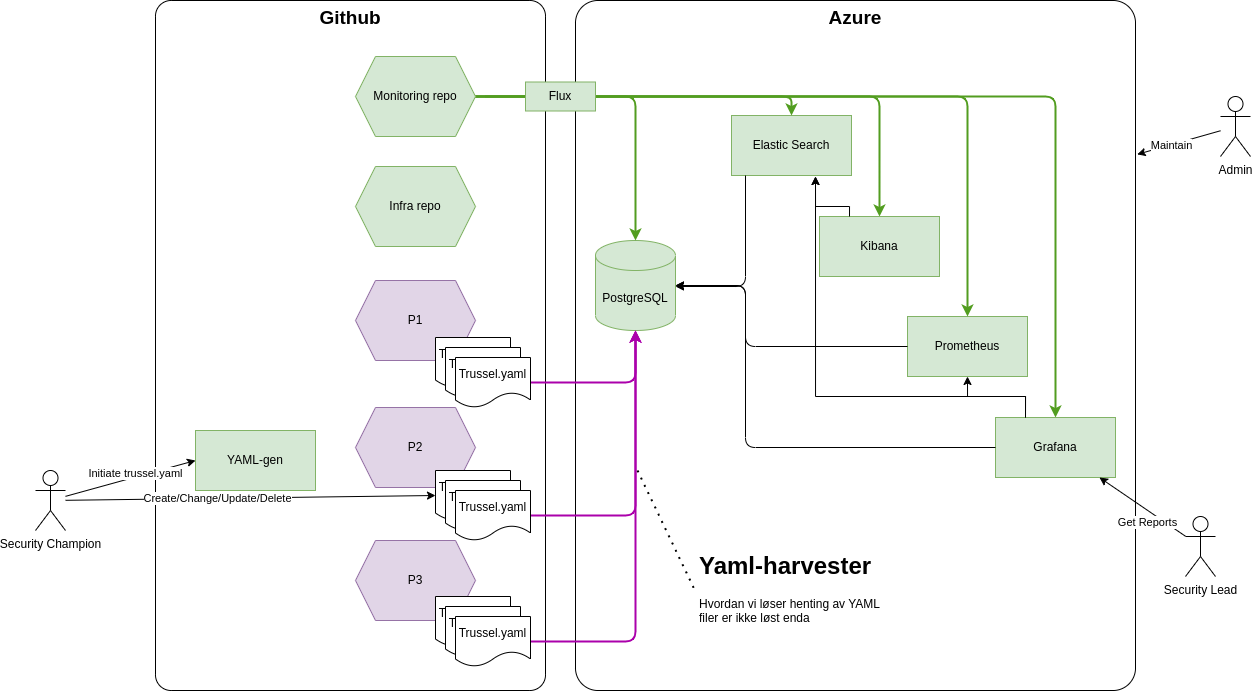

The diagram above was exported from draw.io. Its source (the exported page's mxGraphModel, read from the mxfile embedded in the PNG):
<mxGraphModel dx="2037" dy="1954" grid="1" gridSize="10" guides="1" tooltips="1" connect="1" arrows="1" fold="1" page="1" pageScale="1" pageWidth="850" pageHeight="1100" math="0" shadow="0">
  <root>
    <mxCell id="0" />
    <mxCell id="9LPcC5FHMCnGPufYEAtT-26" value="Infrastructure" parent="0" />
    <mxCell id="vWF6bWzuH0LJniPWj4b2-16" value="Azure" style="rounded=1;whiteSpace=wrap;html=1;verticalAlign=top;arcSize=4;fontSize=19;fontStyle=1" parent="9LPcC5FHMCnGPufYEAtT-26" vertex="1">
      <mxGeometry x="600" y="-96" width="560" height="690" as="geometry" />
    </mxCell>
    <mxCell id="vWF6bWzuH0LJniPWj4b2-1" value="Github" style="rounded=1;whiteSpace=wrap;html=1;verticalAlign=top;arcSize=4;fontSize=19;fontStyle=1" parent="9LPcC5FHMCnGPufYEAtT-26" vertex="1">
      <mxGeometry x="180" y="-96" width="390" height="690" as="geometry" />
    </mxCell>
    <mxCell id="1" value="Drawing" style="" parent="0" />
    <mxCell id="9LPcC5FHMCnGPufYEAtT-29" value="" style="endArrow=classic;html=1;rounded=1;jumpStyle=none;exitX=1;exitY=0.5;exitDx=0;exitDy=0;entryX=0.5;entryY=0;entryDx=0;entryDy=0;edgeStyle=elbowEdgeStyle;strokeWidth=2;strokeColor=#529d20;" edge="1" parent="1" source="vWF6bWzuH0LJniPWj4b2-11" target="vWF6bWzuH0LJniPWj4b2-14">
      <mxGeometry width="50" height="50" relative="1" as="geometry">
        <mxPoint x="510" y="10" as="sourcePoint" />
        <mxPoint x="977" y="400" as="targetPoint" />
        <Array as="points">
          <mxPoint x="1080" y="220" />
        </Array>
      </mxGeometry>
    </mxCell>
    <mxCell id="vWF6bWzuH0LJniPWj4b2-2" value="YAML-gen" style="rounded=0;whiteSpace=wrap;html=1;fillColor=#d5e8d4;strokeColor=#82b366;" parent="1" vertex="1">
      <mxGeometry x="220" y="334" width="120" height="60" as="geometry" />
    </mxCell>
    <mxCell id="vWF6bWzuH0LJniPWj4b2-4" value="P1" style="shape=hexagon;perimeter=hexagonPerimeter2;whiteSpace=wrap;html=1;fixedSize=1;fillColor=#e1d5e7;strokeColor=#9673a6;" parent="1" vertex="1">
      <mxGeometry x="380" y="184" width="120" height="80" as="geometry" />
    </mxCell>
    <mxCell id="vWF6bWzuH0LJniPWj4b2-5" value="P2" style="shape=hexagon;perimeter=hexagonPerimeter2;whiteSpace=wrap;html=1;fixedSize=1;fillColor=#e1d5e7;strokeColor=#9673a6;" parent="1" vertex="1">
      <mxGeometry x="380" y="311" width="120" height="80" as="geometry" />
    </mxCell>
    <mxCell id="vWF6bWzuH0LJniPWj4b2-6" value="P3" style="shape=hexagon;perimeter=hexagonPerimeter2;whiteSpace=wrap;html=1;fixedSize=1;fillColor=#e1d5e7;strokeColor=#9673a6;" parent="1" vertex="1">
      <mxGeometry x="380" y="444" width="120" height="80" as="geometry" />
    </mxCell>
    <mxCell id="vWF6bWzuH0LJniPWj4b2-10" value="Infra repo" style="shape=hexagon;perimeter=hexagonPerimeter2;whiteSpace=wrap;html=1;fixedSize=1;fillColor=#d5e8d4;strokeColor=#82b366;" parent="1" vertex="1">
      <mxGeometry x="380" y="70" width="120" height="80" as="geometry" />
    </mxCell>
    <mxCell id="vWF6bWzuH0LJniPWj4b2-12" value="PostgreSQL" style="shape=cylinder3;whiteSpace=wrap;html=1;boundedLbl=1;backgroundOutline=1;size=15;fillColor=#d5e8d4;strokeColor=#82b366;" parent="1" vertex="1">
      <mxGeometry x="620" y="144" width="80" height="90" as="geometry" />
    </mxCell>
    <mxCell id="vWF6bWzuH0LJniPWj4b2-13" value="Prometheus" style="rounded=0;whiteSpace=wrap;html=1;fillColor=#d5e8d4;strokeColor=#82b366;" parent="1" vertex="1">
      <mxGeometry x="932" y="220" width="120" height="60" as="geometry" />
    </mxCell>
    <mxCell id="vWF6bWzuH0LJniPWj4b2-14" value="Grafana" style="rounded=0;whiteSpace=wrap;html=1;fillColor=#d5e8d4;strokeColor=#82b366;" parent="1" vertex="1">
      <mxGeometry x="1020" y="321" width="120" height="60" as="geometry" />
    </mxCell>
    <mxCell id="vWF6bWzuH0LJniPWj4b2-15" value="Elastic Search" style="rounded=0;whiteSpace=wrap;html=1;fillColor=#d5e8d4;strokeColor=#82b366;" parent="1" vertex="1">
      <mxGeometry x="756" y="19" width="120" height="60" as="geometry" />
    </mxCell>
    <mxCell id="vWF6bWzuH0LJniPWj4b2-24" value="" style="endArrow=classic;html=1;rounded=1;exitX=1;exitY=0.5;exitDx=0;exitDy=0;entryX=0.5;entryY=1;entryDx=0;entryDy=0;entryPerimeter=0;jumpStyle=none;edgeStyle=elbowEdgeStyle;strokeWidth=2;strokeColor=#AB00AB;" parent="1" source="vWF6bWzuH0LJniPWj4b2-18" target="vWF6bWzuH0LJniPWj4b2-12" edge="1">
      <mxGeometry width="50" height="50" relative="1" as="geometry">
        <mxPoint x="700" y="330" as="sourcePoint" />
        <mxPoint x="750" y="280" as="targetPoint" />
        <Array as="points">
          <mxPoint x="660" y="200" />
        </Array>
      </mxGeometry>
    </mxCell>
    <mxCell id="vWF6bWzuH0LJniPWj4b2-25" value="" style="endArrow=classic;html=1;rounded=1;exitX=1;exitY=0.5;exitDx=0;exitDy=0;entryX=0.5;entryY=1;entryDx=0;entryDy=0;entryPerimeter=0;jumpStyle=none;edgeStyle=elbowEdgeStyle;strokeWidth=2;strokeColor=#AB00AB;" parent="1" source="vWF6bWzuH0LJniPWj4b2-20" target="vWF6bWzuH0LJniPWj4b2-12" edge="1">
      <mxGeometry width="50" height="50" relative="1" as="geometry">
        <mxPoint x="565" y="296" as="sourcePoint" />
        <mxPoint x="850" y="124" as="targetPoint" />
        <Array as="points">
          <mxPoint x="660" y="250" />
        </Array>
      </mxGeometry>
    </mxCell>
    <mxCell id="vWF6bWzuH0LJniPWj4b2-26" value="" style="endArrow=classic;html=1;rounded=1;entryX=0.5;entryY=1;entryDx=0;entryDy=0;entryPerimeter=0;exitX=1;exitY=0.5;exitDx=0;exitDy=0;jumpStyle=none;edgeStyle=elbowEdgeStyle;strokeWidth=2;strokeColor=#AB00AB;" parent="1" source="vWF6bWzuH0LJniPWj4b2-22" target="vWF6bWzuH0LJniPWj4b2-12" edge="1">
      <mxGeometry width="50" height="50" relative="1" as="geometry">
        <mxPoint x="560" y="540" as="sourcePoint" />
        <mxPoint x="860" y="134" as="targetPoint" />
        <Array as="points">
          <mxPoint x="660" y="310" />
        </Array>
      </mxGeometry>
    </mxCell>
    <mxCell id="vWF6bWzuH0LJniPWj4b2-31" value="" style="endArrow=classic;html=1;rounded=1;jumpStyle=none;exitX=1;exitY=0.5;exitDx=0;exitDy=0;edgeStyle=elbowEdgeStyle;strokeWidth=2;strokeColor=#529d20;entryX=0.5;entryY=0;entryDx=0;entryDy=0;" parent="1" source="vWF6bWzuH0LJniPWj4b2-11" target="vWF6bWzuH0LJniPWj4b2-13" edge="1">
      <mxGeometry width="50" height="50" relative="1" as="geometry">
        <mxPoint x="700" y="10" as="sourcePoint" />
        <mxPoint x="1000" y="190" as="targetPoint" />
        <Array as="points">
          <mxPoint x="992" y="110" />
        </Array>
      </mxGeometry>
    </mxCell>
    <mxCell id="vWF6bWzuH0LJniPWj4b2-32" value="" style="endArrow=classic;html=1;rounded=1;jumpStyle=none;exitX=1;exitY=0.5;exitDx=0;exitDy=0;edgeStyle=elbowEdgeStyle;strokeWidth=2;strokeColor=#529d20;entryX=0.5;entryY=0;entryDx=0;entryDy=0;" parent="1" source="vWF6bWzuH0LJniPWj4b2-11" target="9LPcC5FHMCnGPufYEAtT-24" edge="1">
      <mxGeometry width="50" height="50" relative="1" as="geometry">
        <mxPoint x="680" y="20" as="sourcePoint" />
        <mxPoint x="900" y="100" as="targetPoint" />
        <Array as="points">
          <mxPoint x="904" y="60" />
        </Array>
      </mxGeometry>
    </mxCell>
    <mxCell id="vWF6bWzuH0LJniPWj4b2-33" value="" style="endArrow=classic;html=1;rounded=1;jumpStyle=none;entryX=0.5;entryY=0;entryDx=0;entryDy=0;edgeStyle=elbowEdgeStyle;elbow=vertical;strokeWidth=2;strokeColor=#529d20;" parent="1" target="vWF6bWzuH0LJniPWj4b2-15" edge="1">
      <mxGeometry width="50" height="50" relative="1" as="geometry">
        <mxPoint x="510" as="sourcePoint" />
        <mxPoint x="990" y="370" as="targetPoint" />
        <Array as="points">
          <mxPoint x="660" />
        </Array>
      </mxGeometry>
    </mxCell>
    <mxCell id="vWF6bWzuH0LJniPWj4b2-34" value="" style="endArrow=classic;html=1;rounded=1;jumpStyle=none;exitX=1;exitY=0.5;exitDx=0;exitDy=0;entryX=0.5;entryY=0;entryDx=0;entryDy=0;entryPerimeter=0;edgeStyle=elbowEdgeStyle;elbow=vertical;strokeWidth=2;strokeColor=#529d20;" parent="1" source="vWF6bWzuH0LJniPWj4b2-11" target="vWF6bWzuH0LJniPWj4b2-12" edge="1">
      <mxGeometry width="50" height="50" relative="1" as="geometry">
        <mxPoint x="900" y="460" as="sourcePoint" />
        <mxPoint x="950" y="410" as="targetPoint" />
        <Array as="points">
          <mxPoint x="580" />
        </Array>
      </mxGeometry>
    </mxCell>
    <mxCell id="vWF6bWzuH0LJniPWj4b2-35" value="Flux" style="rounded=0;whiteSpace=wrap;html=1;fillColor=#d5e8d4;strokeColor=#82b366;" parent="1" vertex="1">
      <mxGeometry x="550" y="-14.5" width="70" height="29" as="geometry" />
    </mxCell>
    <mxCell id="vWF6bWzuH0LJniPWj4b2-36" value="&lt;h1&gt;Yaml-harvester&lt;/h1&gt;&lt;p&gt;Hvordan vi løser henting av YAML filer er ikke løst enda&lt;/p&gt;" style="text;html=1;strokeColor=none;fillColor=none;spacing=5;spacingTop=-20;whiteSpace=wrap;overflow=hidden;rounded=0;" parent="1" vertex="1">
      <mxGeometry x="719" y="450" width="190" height="86" as="geometry" />
    </mxCell>
    <mxCell id="vWF6bWzuH0LJniPWj4b2-37" value="" style="endArrow=none;dashed=1;html=1;dashPattern=1 3;strokeWidth=2;rounded=1;elbow=vertical;jumpStyle=none;entryX=0;entryY=0.5;entryDx=0;entryDy=0;" parent="1" target="vWF6bWzuH0LJniPWj4b2-36" edge="1">
      <mxGeometry width="50" height="50" relative="1" as="geometry">
        <mxPoint x="662" y="374" as="sourcePoint" />
        <mxPoint x="712" y="324" as="targetPoint" />
      </mxGeometry>
    </mxCell>
    <mxCell id="vWF6bWzuH0LJniPWj4b2-38" value="" style="endArrow=none;startArrow=classic;html=1;rounded=1;jumpStyle=none;exitX=1;exitY=0.5;exitDx=0;exitDy=0;exitPerimeter=0;entryX=0;entryY=0.5;entryDx=0;entryDy=0;edgeStyle=elbowEdgeStyle;endFill=0;" parent="1" source="vWF6bWzuH0LJniPWj4b2-12" target="vWF6bWzuH0LJniPWj4b2-13" edge="1">
      <mxGeometry width="50" height="50" relative="1" as="geometry">
        <mxPoint x="1000" y="290" as="sourcePoint" />
        <mxPoint x="1050" y="240" as="targetPoint" />
        <Array as="points">
          <mxPoint x="770" y="210" />
          <mxPoint x="770" y="130" />
        </Array>
      </mxGeometry>
    </mxCell>
    <mxCell id="vWF6bWzuH0LJniPWj4b2-40" value="" style="endArrow=none;startArrow=classic;html=1;rounded=1;jumpStyle=none;exitX=1;exitY=0.5;exitDx=0;exitDy=0;exitPerimeter=0;edgeStyle=elbowEdgeStyle;entryX=0;entryY=0.5;entryDx=0;entryDy=0;endFill=0;" parent="1" source="vWF6bWzuH0LJniPWj4b2-12" target="vWF6bWzuH0LJniPWj4b2-14" edge="1">
      <mxGeometry width="50" height="50" relative="1" as="geometry">
        <mxPoint x="710" y="154" as="sourcePoint" />
        <mxPoint x="860" y="196" as="targetPoint" />
        <Array as="points">
          <mxPoint x="770" y="170" />
        </Array>
      </mxGeometry>
    </mxCell>
    <mxCell id="9LPcC5FHMCnGPufYEAtT-1" value="Security Champion" style="shape=umlActor;verticalLabelPosition=bottom;verticalAlign=top;html=1;outlineConnect=0;" vertex="1" parent="1">
      <mxGeometry x="60" y="374" width="30" height="60" as="geometry" />
    </mxCell>
    <mxCell id="9LPcC5FHMCnGPufYEAtT-3" value="" style="endArrow=classic;html=1;rounded=0;entryX=0;entryY=0.5;entryDx=0;entryDy=0;" edge="1" parent="1" source="9LPcC5FHMCnGPufYEAtT-1" target="vWF6bWzuH0LJniPWj4b2-8">
      <mxGeometry width="50" height="50" relative="1" as="geometry">
        <mxPoint x="50" y="140" as="sourcePoint" />
        <mxPoint x="100" y="90" as="targetPoint" />
      </mxGeometry>
    </mxCell>
    <mxCell id="9LPcC5FHMCnGPufYEAtT-7" value="Create/Change/Update/Delete" style="edgeLabel;html=1;align=center;verticalAlign=middle;resizable=0;points=[];" vertex="1" connectable="0" parent="9LPcC5FHMCnGPufYEAtT-3">
      <mxGeometry x="-0.1781" relative="1" as="geometry">
        <mxPoint as="offset" />
      </mxGeometry>
    </mxCell>
    <mxCell id="9LPcC5FHMCnGPufYEAtT-5" value="" style="endArrow=classic;html=1;rounded=0;entryX=0;entryY=0.5;entryDx=0;entryDy=0;" edge="1" parent="1" source="9LPcC5FHMCnGPufYEAtT-1" target="vWF6bWzuH0LJniPWj4b2-2">
      <mxGeometry width="50" height="50" relative="1" as="geometry">
        <mxPoint x="-100" y="110" as="sourcePoint" />
        <mxPoint x="-50" y="60" as="targetPoint" />
      </mxGeometry>
    </mxCell>
    <mxCell id="9LPcC5FHMCnGPufYEAtT-6" value="Initiate trussel.yaml" style="edgeLabel;html=1;align=center;verticalAlign=middle;resizable=0;points=[];" vertex="1" connectable="0" parent="9LPcC5FHMCnGPufYEAtT-5">
      <mxGeometry x="-0.3246" y="1" relative="1" as="geometry">
        <mxPoint x="26" y="-10" as="offset" />
      </mxGeometry>
    </mxCell>
    <mxCell id="9LPcC5FHMCnGPufYEAtT-8" value="Security Lead" style="shape=umlActor;verticalLabelPosition=bottom;verticalAlign=top;html=1;outlineConnect=0;" vertex="1" parent="1">
      <mxGeometry x="1210" y="420" width="30" height="60" as="geometry" />
    </mxCell>
    <mxCell id="9LPcC5FHMCnGPufYEAtT-9" value="" style="endArrow=classic;html=1;rounded=0;" edge="1" parent="1" source="9LPcC5FHMCnGPufYEAtT-8" target="vWF6bWzuH0LJniPWj4b2-14">
      <mxGeometry width="50" height="50" relative="1" as="geometry">
        <mxPoint x="1140" y="74" as="sourcePoint" />
        <mxPoint x="1190" y="24" as="targetPoint" />
      </mxGeometry>
    </mxCell>
    <mxCell id="9LPcC5FHMCnGPufYEAtT-10" value="Get Reports" style="edgeLabel;html=1;align=center;verticalAlign=middle;resizable=0;points=[];" vertex="1" connectable="0" parent="9LPcC5FHMCnGPufYEAtT-9">
      <mxGeometry x="-0.5118" y="1" relative="1" as="geometry">
        <mxPoint x="-17" y="-1" as="offset" />
      </mxGeometry>
    </mxCell>
    <mxCell id="9LPcC5FHMCnGPufYEAtT-11" value="Admin" style="shape=umlActor;verticalLabelPosition=bottom;verticalAlign=top;html=1;outlineConnect=0;" vertex="1" parent="1">
      <mxGeometry x="1245" width="30" height="60" as="geometry" />
    </mxCell>
    <mxCell id="9LPcC5FHMCnGPufYEAtT-13" value="" style="endArrow=classic;html=1;rounded=0;entryX=1.003;entryY=0.223;entryDx=0;entryDy=0;entryPerimeter=0;" edge="1" parent="1" source="9LPcC5FHMCnGPufYEAtT-11" target="vWF6bWzuH0LJniPWj4b2-16">
      <mxGeometry width="50" height="50" relative="1" as="geometry">
        <mxPoint x="1240" y="40" as="sourcePoint" />
        <mxPoint x="1290" y="-10" as="targetPoint" />
      </mxGeometry>
    </mxCell>
    <mxCell id="9LPcC5FHMCnGPufYEAtT-14" value="Maintain" style="edgeLabel;html=1;align=center;verticalAlign=middle;resizable=0;points=[];" vertex="1" connectable="0" parent="9LPcC5FHMCnGPufYEAtT-13">
      <mxGeometry x="0.1865" relative="1" as="geometry">
        <mxPoint as="offset" />
      </mxGeometry>
    </mxCell>
    <mxCell id="9LPcC5FHMCnGPufYEAtT-15" value="" style="group" vertex="1" connectable="0" parent="1">
      <mxGeometry x="460" y="241" width="95" height="70" as="geometry" />
    </mxCell>
    <mxCell id="vWF6bWzuH0LJniPWj4b2-3" value="Trussel.yaml" style="shape=document;whiteSpace=wrap;html=1;boundedLbl=1;" parent="9LPcC5FHMCnGPufYEAtT-15" vertex="1">
      <mxGeometry width="75" height="50" as="geometry" />
    </mxCell>
    <mxCell id="vWF6bWzuH0LJniPWj4b2-17" value="Trussel.yaml" style="shape=document;whiteSpace=wrap;html=1;boundedLbl=1;" parent="9LPcC5FHMCnGPufYEAtT-15" vertex="1">
      <mxGeometry x="10" y="10" width="75" height="50" as="geometry" />
    </mxCell>
    <mxCell id="vWF6bWzuH0LJniPWj4b2-18" value="Trussel.yaml" style="shape=document;whiteSpace=wrap;html=1;boundedLbl=1;" parent="9LPcC5FHMCnGPufYEAtT-15" vertex="1">
      <mxGeometry x="20" y="20" width="75" height="50" as="geometry" />
    </mxCell>
    <mxCell id="9LPcC5FHMCnGPufYEAtT-17" value="" style="group" vertex="1" connectable="0" parent="1">
      <mxGeometry x="460" y="374" width="95" height="70" as="geometry" />
    </mxCell>
    <mxCell id="vWF6bWzuH0LJniPWj4b2-8" value="Trussel.yaml" style="shape=document;whiteSpace=wrap;html=1;boundedLbl=1;" parent="9LPcC5FHMCnGPufYEAtT-17" vertex="1">
      <mxGeometry width="75" height="50" as="geometry" />
    </mxCell>
    <mxCell id="vWF6bWzuH0LJniPWj4b2-19" value="Trussel.yaml" style="shape=document;whiteSpace=wrap;html=1;boundedLbl=1;" parent="9LPcC5FHMCnGPufYEAtT-17" vertex="1">
      <mxGeometry x="10" y="10" width="75" height="50" as="geometry" />
    </mxCell>
    <mxCell id="vWF6bWzuH0LJniPWj4b2-20" value="Trussel.yaml" style="shape=document;whiteSpace=wrap;html=1;boundedLbl=1;" parent="9LPcC5FHMCnGPufYEAtT-17" vertex="1">
      <mxGeometry x="20" y="20" width="75" height="50" as="geometry" />
    </mxCell>
    <mxCell id="9LPcC5FHMCnGPufYEAtT-18" value="" style="group" vertex="1" connectable="0" parent="1">
      <mxGeometry x="460" y="500" width="95" height="70" as="geometry" />
    </mxCell>
    <mxCell id="vWF6bWzuH0LJniPWj4b2-9" value="Trussel.yaml" style="shape=document;whiteSpace=wrap;html=1;boundedLbl=1;" parent="9LPcC5FHMCnGPufYEAtT-18" vertex="1">
      <mxGeometry width="75" height="50" as="geometry" />
    </mxCell>
    <mxCell id="vWF6bWzuH0LJniPWj4b2-21" value="Trussel.yaml" style="shape=document;whiteSpace=wrap;html=1;boundedLbl=1;" parent="9LPcC5FHMCnGPufYEAtT-18" vertex="1">
      <mxGeometry x="10" y="10" width="75" height="50" as="geometry" />
    </mxCell>
    <mxCell id="vWF6bWzuH0LJniPWj4b2-22" value="Trussel.yaml" style="shape=document;whiteSpace=wrap;html=1;boundedLbl=1;" parent="9LPcC5FHMCnGPufYEAtT-18" vertex="1">
      <mxGeometry x="20" y="20" width="75" height="50" as="geometry" />
    </mxCell>
    <mxCell id="9LPcC5FHMCnGPufYEAtT-24" value="Kibana" style="rounded=0;whiteSpace=wrap;html=1;fillColor=#d5e8d4;strokeColor=#82b366;" vertex="1" parent="1">
      <mxGeometry x="844" y="120" width="120" height="60" as="geometry" />
    </mxCell>
    <mxCell id="vWF6bWzuH0LJniPWj4b2-11" value="Monitoring repo" style="shape=hexagon;perimeter=hexagonPerimeter2;whiteSpace=wrap;html=1;fixedSize=1;fillColor=#d5e8d4;strokeColor=#82b366;" parent="1" vertex="1">
      <mxGeometry x="380" y="-40" width="120" height="80" as="geometry" />
    </mxCell>
    <mxCell id="9LPcC5FHMCnGPufYEAtT-33" value="" style="endArrow=none;startArrow=classic;html=1;rounded=1;jumpStyle=none;edgeStyle=elbowEdgeStyle;endFill=0;" edge="1" parent="1" target="vWF6bWzuH0LJniPWj4b2-15">
      <mxGeometry width="50" height="50" relative="1" as="geometry">
        <mxPoint x="700" y="190" as="sourcePoint" />
        <mxPoint x="940" y="260" as="targetPoint" />
        <Array as="points">
          <mxPoint x="770" y="120" />
          <mxPoint x="780" y="230" />
        </Array>
      </mxGeometry>
    </mxCell>
    <mxCell id="9LPcC5FHMCnGPufYEAtT-38" value="" style="endArrow=classic;html=1;rounded=0;exitX=0.25;exitY=0;exitDx=0;exitDy=0;edgeStyle=orthogonalEdgeStyle;entryX=0.5;entryY=1;entryDx=0;entryDy=0;" edge="1" parent="1" source="vWF6bWzuH0LJniPWj4b2-14" target="vWF6bWzuH0LJniPWj4b2-13">
      <mxGeometry width="50" height="50" relative="1" as="geometry">
        <mxPoint x="1190" y="260" as="sourcePoint" />
        <mxPoint x="990" y="283" as="targetPoint" />
        <Array as="points">
          <mxPoint x="1050" y="300" />
          <mxPoint x="992" y="300" />
        </Array>
      </mxGeometry>
    </mxCell>
    <mxCell id="9LPcC5FHMCnGPufYEAtT-39" value="" style="endArrow=classic;html=1;rounded=0;entryX=0.7;entryY=1.017;entryDx=0;entryDy=0;exitX=0.25;exitY=0;exitDx=0;exitDy=0;edgeStyle=orthogonalEdgeStyle;entryPerimeter=0;" edge="1" parent="1" source="vWF6bWzuH0LJniPWj4b2-14" target="vWF6bWzuH0LJniPWj4b2-15">
      <mxGeometry width="50" height="50" relative="1" as="geometry">
        <mxPoint x="1210" y="220" as="sourcePoint" />
        <mxPoint x="1260" y="170" as="targetPoint" />
        <Array as="points">
          <mxPoint x="1050" y="300" />
          <mxPoint x="840" y="300" />
        </Array>
      </mxGeometry>
    </mxCell>
    <mxCell id="9LPcC5FHMCnGPufYEAtT-40" value="" style="endArrow=classic;html=1;rounded=0;edgeStyle=orthogonalEdgeStyle;exitX=0.25;exitY=0;exitDx=0;exitDy=0;" edge="1" parent="1" source="9LPcC5FHMCnGPufYEAtT-24">
      <mxGeometry width="50" height="50" relative="1" as="geometry">
        <mxPoint x="880" y="110" as="sourcePoint" />
        <mxPoint x="840" y="80" as="targetPoint" />
        <Array as="points">
          <mxPoint x="874" y="110" />
          <mxPoint x="840" y="110" />
        </Array>
      </mxGeometry>
    </mxCell>
  </root>
</mxGraphModel>